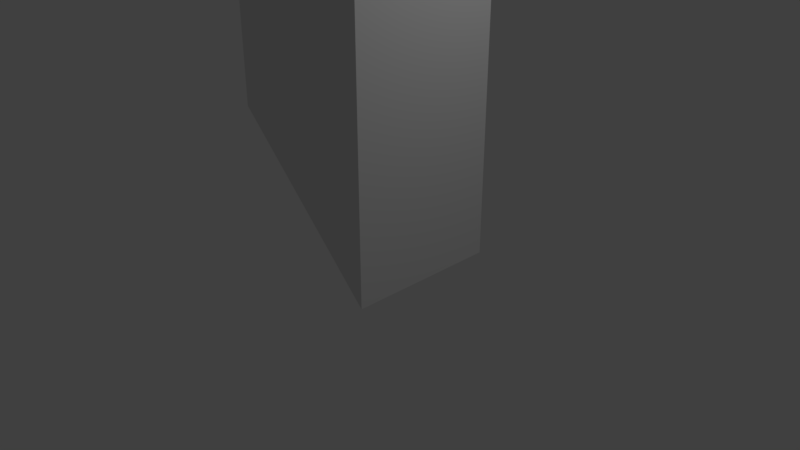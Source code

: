 # Source: periscope.blend  (saved by Blender 2.78.0; exported with 4.5.12 LTS)
import bpy
from mathutils import Matrix  # noqa: F401  (used for matrix-valued properties, if any)

bpy.ops.wm.read_factory_settings(use_empty=True)
scene = bpy.context.scene
scene.name = 'Scene'

# ---- collections
col_collection_1 = bpy.data.collections.new('Collection 1'); scene.collection.children.link(col_collection_1)

# ---- materials (node trees are filled in below, after node groups)
mat_material = bpy.data.materials.new('Material')
mat_material.alpha_threshold = 0.0
mat_material.use_transparent_shadow = False
mat_material.roughness = 0.5
mat_material.line_color = (0.0, 0.0, 0.0, 1.0)

# ---- material node trees

# ---- world
world_world = bpy.data.worlds.new('World'); scene.world = world_world
world_world.color = (0.05088, 0.05088, 0.05088)
world_world.use_sun_shadow = False
world_world.sun_shadow_jitter_overblur = 0.0
world_world.cycles.sampling_method = 'MANUAL'

# ---- cameras
cam_camera = bpy.data.cameras.new('Camera')
cam_camera.clip_end = 100.0
cam_camera.lens = 35.0
cam_camera.sensor_width = 32.0
cam_camera.sensor_height = 18.0
cam_camera.ortho_scale = 7.314
cam_camera.dof.focus_distance = 0.0
cam_camera.dof.aperture_fstop = 128.0

# ---- lights
light_lamp = bpy.data.lights.new('Lamp', 'POINT')
light_lamp.transmission_factor = 0.0
light_lamp.cutoff_distance = 30.0
light_lamp.energy = 100.0
light_lamp.shadow_buffer_clip_start = 1.001
light_lamp.shadow_soft_size = 0.1
light_lamp.shadow_maximum_resolution = 0.006
light_lamp.use_absolute_resolution = True

# ---- meshes
me_cube_002 = bpy.data.meshes.new('Cube.002')
me_cube_002.from_pydata([(1.0, 1.0, -1.0), (1.0, -1.0, -1.0), (-1.0, -1.0, 1.0), (-1.0, 1.0, 1.0), (1.0, 1.0, -4.928), (1.0, -1.0, -4.928), (-1.0, -1.0, -2.994), (-1.0, 1.0, -2.994)], [], [(0, 3, 2, 1), (4, 5, 6, 7), (3, 0, 4, 7), (1, 5, 4, 0), (3, 7, 6, 2), (2, 6, 5, 1)])
me_cube_002.materials.append(mat_material)
me_cube_002.use_remesh_preserve_volume = False
me_cube_002.use_remesh_preserve_attributes = False
me_cube_002.use_mirror_vertex_groups = False
me_cube_002.update()

# ---- objects
ob_cube_004 = bpy.data.objects.new('Cube.004', me_cube_002)
ob_lamp = bpy.data.objects.new('Lamp', light_lamp)
ob_camera = bpy.data.objects.new('Camera', cam_camera)

# ---- transforms, parenting, visibility, modifiers, constraints
ob_cube_004.location = (0.0, 0.0, 4.971)
ob_cube_004.lock_rotations_4d = False
ob_cube_004.empty_display_type = 'ARROWS'
ob_cube_004.lineart.crease_threshold = 0.0
ob_lamp.location = (4.076, 1.005, 5.904)
ob_lamp.rotation_euler = (0.6503, 0.05522, 1.866)
ob_lamp.lock_rotations_4d = False
ob_lamp.empty_display_type = 'ARROWS'
ob_lamp.color = (0.0, 0.0, 0.0, 0.0)
ob_lamp.lineart.crease_threshold = 0.0
ob_camera.location = (7.481, -6.508, 5.344)
ob_camera.rotation_euler = (1.109, 0.0, 0.8149)
ob_camera.lock_rotations_4d = False
ob_camera.empty_display_type = 'ARROWS'
ob_camera.color = (0.0, 0.0, 0.0, 0.0)
ob_camera.display_type = 'WIRE'
ob_camera.lineart.crease_threshold = 0.0

# ---- collection membership
col_collection_1.objects.link(ob_cube_004)
col_collection_1.objects.link(ob_lamp)
col_collection_1.objects.link(ob_camera)

# ---- scene / render settings (as saved in the file)
scene.camera = ob_camera
scene.frame_start = 1; scene.frame_end = 250; scene.frame_set(1)
scene.render.engine = 'BLENDER_EEVEE_NEXT'
scene.render.resolution_percentage = 50
scene.render.dither_intensity = 0.0
scene.cycles.use_denoising = False
scene.cycles.samples = 128
scene.cycles.sampling_pattern = 'TABULATED_SOBOL'
scene.cycles.light_sampling_threshold = 0.0
scene.cycles.use_adaptive_sampling = False
scene.cycles.use_light_tree = False
scene.cycles.blur_glossy = 0.0
scene.cycles.sample_clamp_indirect = 0.0
scene.view_settings.view_transform = 'Standard'
bpy.context.view_layer.update()

